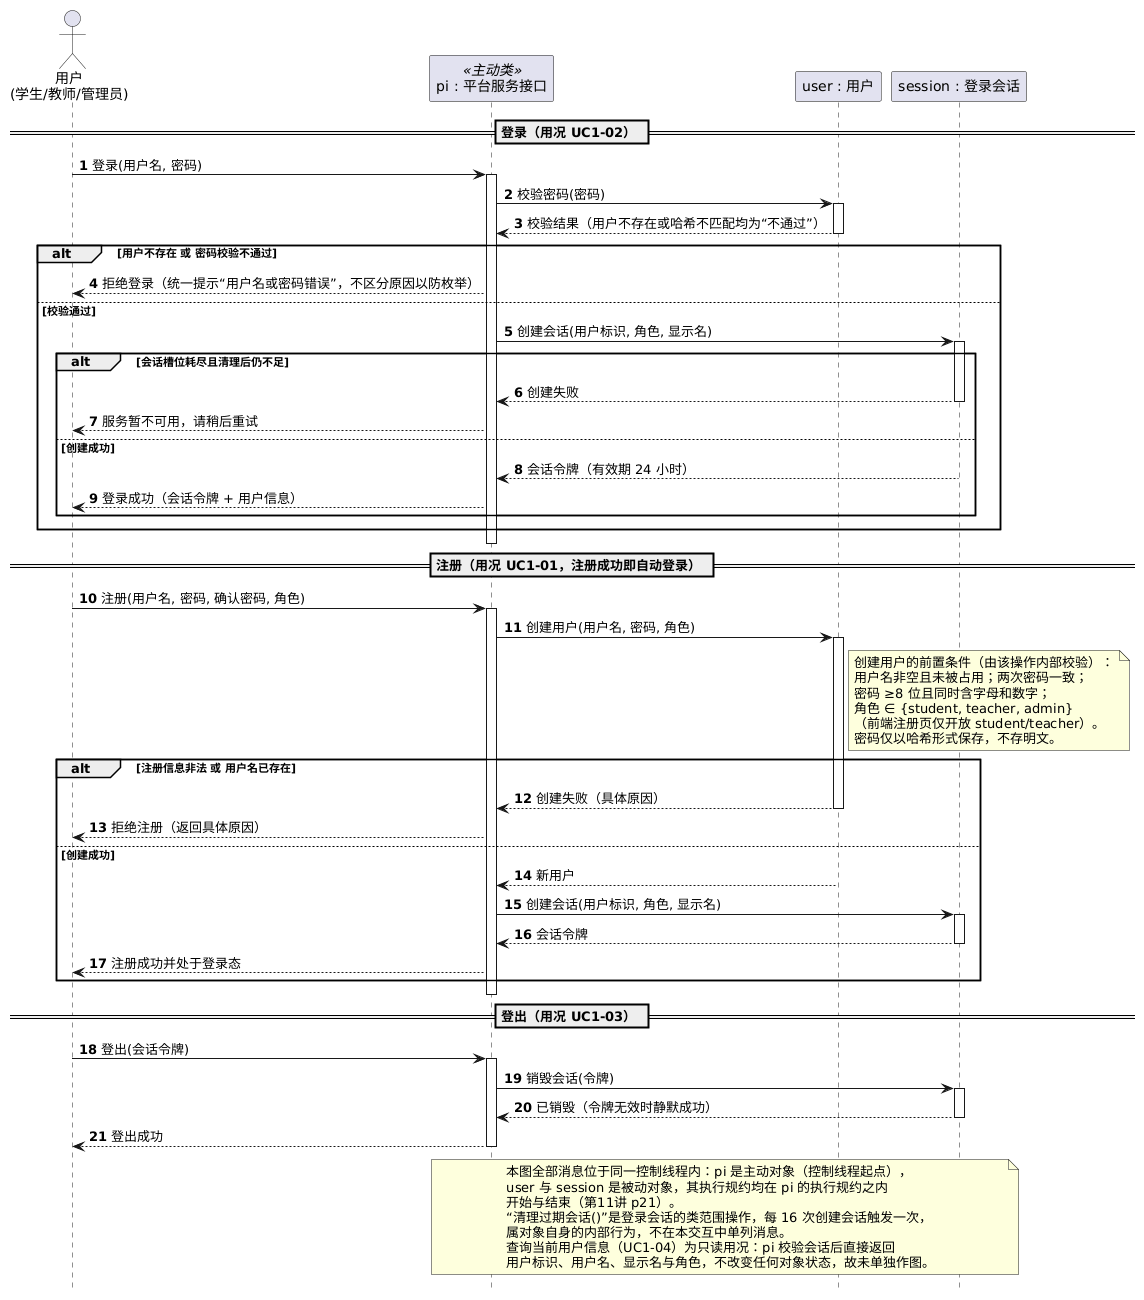

The diagram above was rendered by PlantUML. Its source (embedded in the PNG):
@startuml
' AI+题库智能教学平台 — 图2-6 顺序图1：用户登录与身份认证（OOA 分析层）
' 课程依据（第11讲）：
'   p6  对象表示法为“[对象名] : 类名”；生命线为垂直虚线
'   p7  执行规约（激活条）：顶端画在进入箭头的尖端，底端画在返回箭头的尾部
'   p9  同步消息的返回可省略；需标识返回值时显式画在返回箭头上
'   p16-19 用 opt / alt / loop 组合片段表达可选、条件与迭代，不用交叉消息线代替逻辑结构
'   p20 建立顺序图：设置语境 → 上部列出对象并给出类名、设生命线，发起交互的对象放左边
'   p21 同一控制线程内，接收者的执行规约应在发送者发出消息之后开始、在其结束之前结束
' 第10讲 p14：与 GUI、DBMS 等实现条件有关的对象不进入 OOA 模型。
'   故本图**不含**登录页/API 客户端（人机交互部分）与 KV 存储层/SQLite（数据管理部分）；
'   这些设计对象及其消息见 OOD 图3-10（登录与身份认证设计顺序图）、图3-1 与图3-6。
' 说明：消息名与图2-4 类图的操作一一对应；pi 为主动对象（控制线程起点）。
' 依据：server/src/{routes,auth,db}.c、docs/auth.md、docs/软件需求说明书.md UC-01
autonumber
skinparam shadowing false
' 课程格式（第11讲 p6）：对象只在顺序图**顶部**标注一次（[对象名] : 类名）；
' 下方不再重复绘制对象框与对象名，故关闭 PlantUML 默认的底部 footbox。
hide footbox

actor "用户\n(学生/教师/管理员)" as U
participant "pi : 平台服务接口" as PI <<主动类>>
participant "user : 用户" as USER
participant "session : 登录会话" as SESS

== 登录（用况 UC1-02） ==
U -> PI : 登录(用户名, 密码)
activate PI
PI -> USER : 校验密码(密码)
activate USER
USER --> PI : 校验结果（用户不存在或哈希不匹配均为“不通过”）
deactivate USER

alt 用户不存在 或 密码校验不通过
  PI --> U : 拒绝登录（统一提示“用户名或密码错误”，不区分原因以防枚举）
else 校验通过
  PI -> SESS : 创建会话(用户标识, 角色, 显示名)
  activate SESS
  alt 会话槽位耗尽且清理后仍不足
    SESS --> PI : 创建失败
    deactivate SESS
    PI --> U : 服务暂不可用，请稍后重试
  else 创建成功
    SESS --> PI : 会话令牌（有效期 24 小时）
    deactivate SESS
    PI --> U : 登录成功（会话令牌 + 用户信息）
  end
end
deactivate PI

== 注册（用况 UC1-01，注册成功即自动登录） ==
U -> PI : 注册(用户名, 密码, 确认密码, 角色)
activate PI
PI -> USER : 创建用户(用户名, 密码, 角色)
activate USER
note right of USER
  创建用户的前置条件（由该操作内部校验）：
  用户名非空且未被占用；两次密码一致；
  密码 ≥8 位且同时含字母和数字；
  角色 ∈ {student, teacher, admin}
  （前端注册页仅开放 student/teacher）。
  密码仅以哈希形式保存，不存明文。
end note
alt 注册信息非法 或 用户名已存在
  USER --> PI : 创建失败（具体原因）
  deactivate USER
  PI --> U : 拒绝注册（返回具体原因）
else 创建成功
  USER --> PI : 新用户
  PI -> SESS : 创建会话(用户标识, 角色, 显示名)
  activate SESS
  SESS --> PI : 会话令牌
  deactivate SESS
  PI --> U : 注册成功并处于登录态
end
deactivate PI

== 登出（用况 UC1-03） ==
U -> PI : 登出(会话令牌)
activate PI
PI -> SESS : 销毁会话(令牌)
activate SESS
SESS --> PI : 已销毁（令牌无效时静默成功）
deactivate SESS
PI --> U : 登出成功
deactivate PI

note over PI, SESS
  本图全部消息位于同一控制线程内：pi 是主动对象（控制线程起点），
  user 与 session 是被动对象，其执行规约均在 pi 的执行规约之内
  开始与结束（第11讲 p21）。
  “清理过期会话()”是登录会话的类范围操作，每 16 次创建会话触发一次，
  属对象自身的内部行为，不在本交互中单列消息。
  查询当前用户信息（UC1-04）为只读用况：pi 校验会话后直接返回
  用户标识、用户名、显示名与角色，不改变任何对象状态，故未单独作图。
end note
@enduml